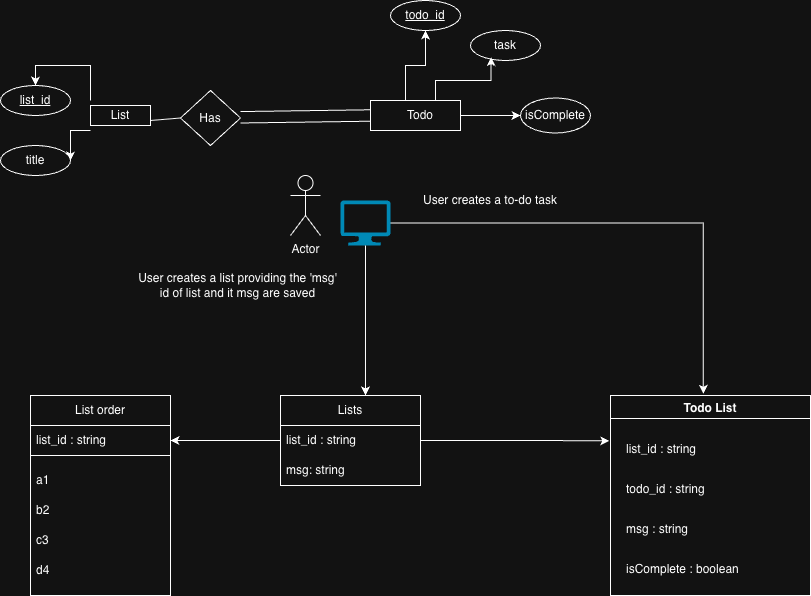

The diagram above was exported from draw.io. Its source (the exported page's mxGraphModel, read from the mxfile embedded in the PNG):
<mxGraphModel dx="1056" dy="673" grid="1" gridSize="10" guides="1" tooltips="1" connect="1" arrows="1" fold="1" page="1" pageScale="1" pageWidth="1100" pageHeight="850" math="0" shadow="0">
  <root>
    <mxCell id="0" />
    <mxCell id="1" parent="0" />
    <mxCell id="JQfzXZHVa1FuiP4y6rLG-1" value="Lists" style="swimlane;fontStyle=0;childLayout=stackLayout;horizontal=1;startSize=30;horizontalStack=0;resizeParent=1;resizeParentMax=0;resizeLast=0;collapsible=1;marginBottom=0;whiteSpace=wrap;html=1;" vertex="1" parent="1">
      <mxGeometry x="290" y="510" width="140" height="90" as="geometry" />
    </mxCell>
    <mxCell id="JQfzXZHVa1FuiP4y6rLG-2" value="list_id : string" style="text;strokeColor=none;fillColor=none;align=left;verticalAlign=middle;spacingLeft=4;spacingRight=4;overflow=hidden;points=[[0,0.5],[1,0.5]];portConstraint=eastwest;rotatable=0;whiteSpace=wrap;html=1;" vertex="1" parent="JQfzXZHVa1FuiP4y6rLG-1">
      <mxGeometry y="30" width="140" height="30" as="geometry" />
    </mxCell>
    <mxCell id="JQfzXZHVa1FuiP4y6rLG-3" value="msg: string" style="text;strokeColor=none;fillColor=none;align=left;verticalAlign=middle;spacingLeft=4;spacingRight=4;overflow=hidden;points=[[0,0.5],[1,0.5]];portConstraint=eastwest;rotatable=0;whiteSpace=wrap;html=1;" vertex="1" parent="JQfzXZHVa1FuiP4y6rLG-1">
      <mxGeometry y="60" width="140" height="30" as="geometry" />
    </mxCell>
    <mxCell id="JQfzXZHVa1FuiP4y6rLG-15" style="edgeStyle=orthogonalEdgeStyle;rounded=0;orthogonalLoop=1;jettySize=auto;html=1;exitX=0;exitY=0.5;exitDx=0;exitDy=0;entryX=1;entryY=0.5;entryDx=0;entryDy=0;" edge="1" parent="1" source="JQfzXZHVa1FuiP4y6rLG-2" target="JQfzXZHVa1FuiP4y6rLG-10">
      <mxGeometry relative="1" as="geometry" />
    </mxCell>
    <mxCell id="JQfzXZHVa1FuiP4y6rLG-27" value="" style="group" vertex="1" connectable="0" parent="1">
      <mxGeometry x="300" y="290" width="100" height="70" as="geometry" />
    </mxCell>
    <mxCell id="JQfzXZHVa1FuiP4y6rLG-21" value="Actor" style="shape=umlActor;verticalLabelPosition=bottom;verticalAlign=top;html=1;outlineConnect=0;" vertex="1" parent="JQfzXZHVa1FuiP4y6rLG-27">
      <mxGeometry width="30" height="60" as="geometry" />
    </mxCell>
    <mxCell id="JQfzXZHVa1FuiP4y6rLG-22" value="" style="verticalLabelPosition=bottom;html=1;verticalAlign=top;align=center;strokeColor=none;fillColor=#00BEF2;shape=mxgraph.azure.computer;pointerEvents=1;" vertex="1" parent="JQfzXZHVa1FuiP4y6rLG-27">
      <mxGeometry x="50" y="25" width="50" height="45" as="geometry" />
    </mxCell>
    <mxCell id="JQfzXZHVa1FuiP4y6rLG-29" style="edgeStyle=orthogonalEdgeStyle;rounded=0;orthogonalLoop=1;jettySize=auto;html=1;exitX=0.5;exitY=1;exitDx=0;exitDy=0;exitPerimeter=0;entryX=0.607;entryY=0;entryDx=0;entryDy=0;entryPerimeter=0;" edge="1" parent="1" source="JQfzXZHVa1FuiP4y6rLG-22" target="JQfzXZHVa1FuiP4y6rLG-1">
      <mxGeometry relative="1" as="geometry" />
    </mxCell>
    <mxCell id="JQfzXZHVa1FuiP4y6rLG-30" value="User creates a list providing the 'msg'&lt;div&gt;id of list and it msg are saved&lt;/div&gt;" style="text;html=1;whiteSpace=wrap;strokeColor=none;fillColor=none;align=center;verticalAlign=middle;rounded=0;" vertex="1" parent="1">
      <mxGeometry x="130" y="375" width="235" height="50" as="geometry" />
    </mxCell>
    <mxCell id="JQfzXZHVa1FuiP4y6rLG-41" value="Todo List" style="swimlane;" vertex="1" parent="1">
      <mxGeometry x="620" y="510" width="200" height="200" as="geometry" />
    </mxCell>
    <mxCell id="JQfzXZHVa1FuiP4y6rLG-42" value="list_id : string" style="text;strokeColor=none;fillColor=none;align=left;verticalAlign=top;spacingLeft=4;spacingRight=4;overflow=hidden;rotatable=0;points=[[0,0.5],[1,0.5]];portConstraint=eastwest;whiteSpace=wrap;html=1;" vertex="1" parent="JQfzXZHVa1FuiP4y6rLG-41">
      <mxGeometry x="10" y="40" width="180" height="26" as="geometry" />
    </mxCell>
    <mxCell id="JQfzXZHVa1FuiP4y6rLG-45" value="todo_id : string" style="text;strokeColor=none;fillColor=none;align=left;verticalAlign=top;spacingLeft=4;spacingRight=4;overflow=hidden;rotatable=0;points=[[0,0.5],[1,0.5]];portConstraint=eastwest;whiteSpace=wrap;html=1;" vertex="1" parent="JQfzXZHVa1FuiP4y6rLG-41">
      <mxGeometry x="10" y="80" width="180" height="26" as="geometry" />
    </mxCell>
    <mxCell id="JQfzXZHVa1FuiP4y6rLG-46" value="msg : string" style="text;strokeColor=none;fillColor=none;align=left;verticalAlign=top;spacingLeft=4;spacingRight=4;overflow=hidden;rotatable=0;points=[[0,0.5],[1,0.5]];portConstraint=eastwest;whiteSpace=wrap;html=1;" vertex="1" parent="JQfzXZHVa1FuiP4y6rLG-41">
      <mxGeometry x="10" y="120" width="180" height="26" as="geometry" />
    </mxCell>
    <mxCell id="JQfzXZHVa1FuiP4y6rLG-47" value="isComplete : boolean" style="text;strokeColor=none;fillColor=none;align=left;verticalAlign=top;spacingLeft=4;spacingRight=4;overflow=hidden;rotatable=0;points=[[0,0.5],[1,0.5]];portConstraint=eastwest;whiteSpace=wrap;html=1;" vertex="1" parent="JQfzXZHVa1FuiP4y6rLG-41">
      <mxGeometry x="10" y="160" width="180" height="26" as="geometry" />
    </mxCell>
    <mxCell id="JQfzXZHVa1FuiP4y6rLG-50" style="edgeStyle=orthogonalEdgeStyle;rounded=0;orthogonalLoop=1;jettySize=auto;html=1;exitX=1;exitY=0.5;exitDx=0;exitDy=0;exitPerimeter=0;entryX=0.464;entryY=-0.009;entryDx=0;entryDy=0;entryPerimeter=0;" edge="1" parent="1" source="JQfzXZHVa1FuiP4y6rLG-22" target="JQfzXZHVa1FuiP4y6rLG-41">
      <mxGeometry relative="1" as="geometry">
        <mxPoint x="710" y="440" as="targetPoint" />
      </mxGeometry>
    </mxCell>
    <mxCell id="JQfzXZHVa1FuiP4y6rLG-51" value="User creates a to-do task" style="text;html=1;whiteSpace=wrap;strokeColor=none;fillColor=none;align=center;verticalAlign=middle;rounded=0;" vertex="1" parent="1">
      <mxGeometry x="400" y="300" width="200" height="30" as="geometry" />
    </mxCell>
    <mxCell id="JQfzXZHVa1FuiP4y6rLG-48" style="edgeStyle=orthogonalEdgeStyle;rounded=0;orthogonalLoop=1;jettySize=auto;html=1;exitX=1;exitY=0.5;exitDx=0;exitDy=0;entryX=-0.009;entryY=0.175;entryDx=0;entryDy=0;entryPerimeter=0;" edge="1" parent="1" source="JQfzXZHVa1FuiP4y6rLG-2">
      <mxGeometry relative="1" as="geometry">
        <mxPoint x="618.74" y="555.25" as="targetPoint" />
      </mxGeometry>
    </mxCell>
    <mxCell id="JQfzXZHVa1FuiP4y6rLG-57" value="" style="group" vertex="1" connectable="0" parent="1">
      <mxGeometry x="40" y="510" width="140" height="200" as="geometry" />
    </mxCell>
    <mxCell id="JQfzXZHVa1FuiP4y6rLG-9" value="List order" style="swimlane;fontStyle=0;childLayout=stackLayout;horizontal=1;startSize=30;horizontalStack=0;resizeParent=1;resizeParentMax=0;resizeLast=0;collapsible=1;marginBottom=0;whiteSpace=wrap;html=1;" vertex="1" parent="JQfzXZHVa1FuiP4y6rLG-57">
      <mxGeometry width="140" height="60" as="geometry" />
    </mxCell>
    <mxCell id="JQfzXZHVa1FuiP4y6rLG-10" value="list_id : string" style="text;strokeColor=none;fillColor=none;align=left;verticalAlign=middle;spacingLeft=4;spacingRight=4;overflow=hidden;points=[[0,0.5],[1,0.5]];portConstraint=eastwest;rotatable=0;whiteSpace=wrap;html=1;" vertex="1" parent="JQfzXZHVa1FuiP4y6rLG-9">
      <mxGeometry y="30" width="140" height="30" as="geometry" />
    </mxCell>
    <mxCell id="JQfzXZHVa1FuiP4y6rLG-16" value="" style="swimlane;startSize=0;" vertex="1" parent="JQfzXZHVa1FuiP4y6rLG-57">
      <mxGeometry y="60" width="140" height="140" as="geometry" />
    </mxCell>
    <mxCell id="JQfzXZHVa1FuiP4y6rLG-17" value="a1" style="text;strokeColor=none;fillColor=none;align=left;verticalAlign=middle;spacingLeft=4;spacingRight=4;overflow=hidden;points=[[0,0.5],[1,0.5]];portConstraint=eastwest;rotatable=0;whiteSpace=wrap;html=1;" vertex="1" parent="JQfzXZHVa1FuiP4y6rLG-16">
      <mxGeometry y="10" width="80" height="30" as="geometry" />
    </mxCell>
    <mxCell id="JQfzXZHVa1FuiP4y6rLG-19" value="b2" style="text;strokeColor=none;fillColor=none;align=left;verticalAlign=middle;spacingLeft=4;spacingRight=4;overflow=hidden;points=[[0,0.5],[1,0.5]];portConstraint=eastwest;rotatable=0;whiteSpace=wrap;html=1;" vertex="1" parent="JQfzXZHVa1FuiP4y6rLG-16">
      <mxGeometry y="40" width="80" height="30" as="geometry" />
    </mxCell>
    <mxCell id="JQfzXZHVa1FuiP4y6rLG-18" value="c3&lt;span style=&quot;color: rgba(0, 0, 0, 0); font-family: monospace; font-size: 0px; text-wrap-mode: nowrap;&quot;&gt;%3CmxGraphModel%3E%3Croot%3E%3CmxCell%20id%3D%220%22%2F%3E%3CmxCell%20id%3D%221%22%20parent%3D%220%22%2F%3E%3CmxCell%20id%3D%222%22%20value%3D%22a1%22%20style%3D%22text%3BstrokeColor%3Dnone%3BfillColor%3Dnone%3Balign%3Dleft%3BverticalAlign%3Dmiddle%3BspacingLeft%3D4%3BspacingRight%3D4%3Boverflow%3Dhidden%3Bpoints%3D%5B%5B0%2C0.5%5D%2C%5B1%2C0.5%5D%5D%3BportConstraint%3Deastwest%3Brotatable%3D0%3BwhiteSpace%3Dwrap%3Bhtml%3D1%3B%22%20vertex%3D%221%22%20parent%3D%221%22%3E%3CmxGeometry%20x%3D%2280%22%20y%3D%22230%22%20width%3D%2280%22%20height%3D%2230%22%20as%3D%22geometry%22%2F%3E%3C%2FmxCell%3E%3C%2Froot%3E%3C%2FmxGraphModel%3E&lt;/span&gt;" style="text;strokeColor=none;fillColor=none;align=left;verticalAlign=middle;spacingLeft=4;spacingRight=4;overflow=hidden;points=[[0,0.5],[1,0.5]];portConstraint=eastwest;rotatable=0;whiteSpace=wrap;html=1;" vertex="1" parent="JQfzXZHVa1FuiP4y6rLG-16">
      <mxGeometry y="70" width="80" height="30" as="geometry" />
    </mxCell>
    <mxCell id="JQfzXZHVa1FuiP4y6rLG-20" value="d4" style="text;strokeColor=none;fillColor=none;align=left;verticalAlign=middle;spacingLeft=4;spacingRight=4;overflow=hidden;points=[[0,0.5],[1,0.5]];portConstraint=eastwest;rotatable=0;whiteSpace=wrap;html=1;" vertex="1" parent="JQfzXZHVa1FuiP4y6rLG-16">
      <mxGeometry y="100" width="80" height="30" as="geometry" />
    </mxCell>
    <mxCell id="JQfzXZHVa1FuiP4y6rLG-82" value="" style="group" vertex="1" connectable="0" parent="1">
      <mxGeometry x="10" y="200" width="150" height="90" as="geometry" />
    </mxCell>
    <mxCell id="JQfzXZHVa1FuiP4y6rLG-59" value="List" style="text;html=1;whiteSpace=wrap;strokeColor=none;fillColor=none;align=center;verticalAlign=middle;rounded=0;" vertex="1" parent="JQfzXZHVa1FuiP4y6rLG-82">
      <mxGeometry x="90" y="15" width="60" height="30" as="geometry" />
    </mxCell>
    <mxCell id="JQfzXZHVa1FuiP4y6rLG-61" value="&lt;u&gt;list_id&lt;/u&gt;" style="ellipse;whiteSpace=wrap;html=1;" vertex="1" parent="JQfzXZHVa1FuiP4y6rLG-82">
      <mxGeometry width="70" height="30" as="geometry" />
    </mxCell>
    <mxCell id="JQfzXZHVa1FuiP4y6rLG-62" value="title" style="ellipse;whiteSpace=wrap;html=1;" vertex="1" parent="JQfzXZHVa1FuiP4y6rLG-82">
      <mxGeometry y="60" width="70" height="30" as="geometry" />
    </mxCell>
    <mxCell id="JQfzXZHVa1FuiP4y6rLG-69" style="edgeStyle=orthogonalEdgeStyle;rounded=0;orthogonalLoop=1;jettySize=auto;html=1;exitX=0;exitY=0;exitDx=0;exitDy=0;entryX=0.5;entryY=0;entryDx=0;entryDy=0;" edge="1" parent="JQfzXZHVa1FuiP4y6rLG-82" source="JQfzXZHVa1FuiP4y6rLG-59" target="JQfzXZHVa1FuiP4y6rLG-61">
      <mxGeometry relative="1" as="geometry" />
    </mxCell>
    <mxCell id="JQfzXZHVa1FuiP4y6rLG-66" style="edgeStyle=orthogonalEdgeStyle;rounded=0;orthogonalLoop=1;jettySize=auto;html=1;exitX=0;exitY=1;exitDx=0;exitDy=0;entryX=1;entryY=0.5;entryDx=0;entryDy=0;" edge="1" parent="JQfzXZHVa1FuiP4y6rLG-82" source="JQfzXZHVa1FuiP4y6rLG-59" target="JQfzXZHVa1FuiP4y6rLG-62">
      <mxGeometry relative="1" as="geometry" />
    </mxCell>
    <mxCell id="JQfzXZHVa1FuiP4y6rLG-58" value="" style="rounded=0;whiteSpace=wrap;html=1;" vertex="1" parent="JQfzXZHVa1FuiP4y6rLG-82">
      <mxGeometry x="90" y="20" width="60" height="20" as="geometry" />
    </mxCell>
    <mxCell id="JQfzXZHVa1FuiP4y6rLG-91" value="List" style="text;html=1;whiteSpace=wrap;strokeColor=none;fillColor=none;align=center;verticalAlign=middle;rounded=0;" vertex="1" parent="JQfzXZHVa1FuiP4y6rLG-82">
      <mxGeometry x="90" y="15" width="60" height="30" as="geometry" />
    </mxCell>
    <mxCell id="JQfzXZHVa1FuiP4y6rLG-85" value="" style="rhombus;whiteSpace=wrap;html=1;" vertex="1" parent="1">
      <mxGeometry x="190" y="205" width="60" height="55" as="geometry" />
    </mxCell>
    <mxCell id="JQfzXZHVa1FuiP4y6rLG-86" value="" style="shape=link;html=1;rounded=0;width=11.42857142857143;entryX=0;entryY=0.5;entryDx=0;entryDy=0;" edge="1" parent="1" target="JQfzXZHVa1FuiP4y6rLG-72">
      <mxGeometry width="100" relative="1" as="geometry">
        <mxPoint x="250" y="231.79" as="sourcePoint" />
        <mxPoint x="350" y="231.79" as="targetPoint" />
      </mxGeometry>
    </mxCell>
    <mxCell id="JQfzXZHVa1FuiP4y6rLG-87" value="" style="endArrow=none;html=1;rounded=0;entryX=1;entryY=0.75;entryDx=0;entryDy=0;exitX=0;exitY=0.5;exitDx=0;exitDy=0;" edge="1" parent="1" source="JQfzXZHVa1FuiP4y6rLG-85" target="JQfzXZHVa1FuiP4y6rLG-58">
      <mxGeometry width="50" height="50" relative="1" as="geometry">
        <mxPoint x="450" y="490" as="sourcePoint" />
        <mxPoint x="500" y="440" as="targetPoint" />
      </mxGeometry>
    </mxCell>
    <mxCell id="JQfzXZHVa1FuiP4y6rLG-88" value="Has" style="text;html=1;whiteSpace=wrap;strokeColor=none;fillColor=none;align=center;verticalAlign=middle;rounded=0;" vertex="1" parent="1">
      <mxGeometry x="190" y="217.5" width="60" height="30" as="geometry" />
    </mxCell>
    <mxCell id="JQfzXZHVa1FuiP4y6rLG-90" value="" style="group" vertex="1" connectable="0" parent="1">
      <mxGeometry x="380" y="115" width="220" height="132.5" as="geometry" />
    </mxCell>
    <mxCell id="JQfzXZHVa1FuiP4y6rLG-72" value="" style="rounded=0;whiteSpace=wrap;html=1;" vertex="1" parent="JQfzXZHVa1FuiP4y6rLG-90">
      <mxGeometry y="100" width="90" height="30" as="geometry" />
    </mxCell>
    <mxCell id="JQfzXZHVa1FuiP4y6rLG-73" value="Todo" style="text;html=1;whiteSpace=wrap;strokeColor=none;fillColor=none;align=center;verticalAlign=middle;rounded=0;" vertex="1" parent="JQfzXZHVa1FuiP4y6rLG-90">
      <mxGeometry x="20" y="100" width="60" height="30" as="geometry" />
    </mxCell>
    <mxCell id="JQfzXZHVa1FuiP4y6rLG-75" value="task" style="ellipse;whiteSpace=wrap;html=1;" vertex="1" parent="JQfzXZHVa1FuiP4y6rLG-90">
      <mxGeometry x="100" y="30" width="70" height="30" as="geometry" />
    </mxCell>
    <mxCell id="JQfzXZHVa1FuiP4y6rLG-76" value="&lt;u&gt;todo_id&lt;/u&gt;" style="ellipse;whiteSpace=wrap;html=1;" vertex="1" parent="JQfzXZHVa1FuiP4y6rLG-90">
      <mxGeometry x="20" width="70" height="30" as="geometry" />
    </mxCell>
    <mxCell id="JQfzXZHVa1FuiP4y6rLG-78" value="isComplete" style="ellipse;whiteSpace=wrap;html=1;" vertex="1" parent="JQfzXZHVa1FuiP4y6rLG-90">
      <mxGeometry x="150" y="97.5" width="70" height="35" as="geometry" />
    </mxCell>
    <mxCell id="JQfzXZHVa1FuiP4y6rLG-80" style="edgeStyle=orthogonalEdgeStyle;rounded=0;orthogonalLoop=1;jettySize=auto;html=1;exitX=0.75;exitY=0;exitDx=0;exitDy=0;entryX=0.294;entryY=0.886;entryDx=0;entryDy=0;entryPerimeter=0;" edge="1" parent="JQfzXZHVa1FuiP4y6rLG-90" source="JQfzXZHVa1FuiP4y6rLG-73" target="JQfzXZHVa1FuiP4y6rLG-75">
      <mxGeometry relative="1" as="geometry" />
    </mxCell>
    <mxCell id="JQfzXZHVa1FuiP4y6rLG-79" style="edgeStyle=orthogonalEdgeStyle;rounded=0;orthogonalLoop=1;jettySize=auto;html=1;exitX=0.25;exitY=0;exitDx=0;exitDy=0;entryX=0.5;entryY=1;entryDx=0;entryDy=0;" edge="1" parent="JQfzXZHVa1FuiP4y6rLG-90" source="JQfzXZHVa1FuiP4y6rLG-73" target="JQfzXZHVa1FuiP4y6rLG-76">
      <mxGeometry relative="1" as="geometry" />
    </mxCell>
    <mxCell id="JQfzXZHVa1FuiP4y6rLG-81" style="edgeStyle=orthogonalEdgeStyle;rounded=0;orthogonalLoop=1;jettySize=auto;html=1;exitX=1;exitY=0.5;exitDx=0;exitDy=0;entryX=0;entryY=0.5;entryDx=0;entryDy=0;" edge="1" parent="JQfzXZHVa1FuiP4y6rLG-90" source="JQfzXZHVa1FuiP4y6rLG-72" target="JQfzXZHVa1FuiP4y6rLG-78">
      <mxGeometry relative="1" as="geometry" />
    </mxCell>
  </root>
</mxGraphModel>